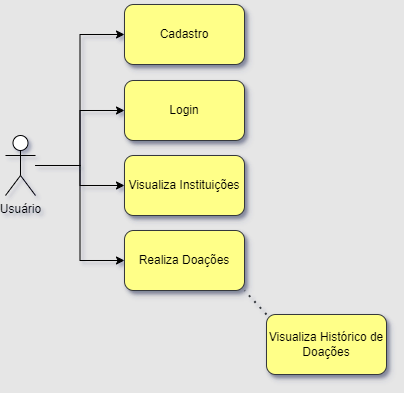

The diagram above was exported from draw.io. Its source (the exported page's mxGraphModel, read from the mxfile embedded in the PNG):
<mxGraphModel dx="1239" dy="846" grid="0" gridSize="10" guides="1" tooltips="1" connect="1" arrows="1" fold="1" page="0" pageScale="1" pageWidth="827" pageHeight="1169" background="#E6E6E6" math="0" shadow="1">
  <root>
    <mxCell id="0" />
    <mxCell id="1" parent="0" />
    <mxCell id="wuSlofvud--085sqZCVk-5" value="Login" style="rounded=1;whiteSpace=wrap;html=1;fillColor=#ffff88;strokeColor=#36393d;shadow=1;" parent="1" vertex="1">
      <mxGeometry x="116" y="-278" width="120" height="60" as="geometry" />
    </mxCell>
    <mxCell id="wuSlofvud--085sqZCVk-6" value="Visualiza Instituições" style="rounded=1;whiteSpace=wrap;html=1;fillColor=#ffff88;strokeColor=#36393d;shadow=1;" parent="1" vertex="1">
      <mxGeometry x="116" y="-203" width="120" height="60" as="geometry" />
    </mxCell>
    <mxCell id="wuSlofvud--085sqZCVk-7" value="Realiza Doações" style="rounded=1;whiteSpace=wrap;html=1;fillColor=#ffff88;strokeColor=#36393d;shadow=1;" parent="1" vertex="1">
      <mxGeometry x="116" y="-128" width="120" height="60" as="geometry" />
    </mxCell>
    <mxCell id="wuSlofvud--085sqZCVk-8" value="Visualiza Histórico de Doações" style="rounded=1;whiteSpace=wrap;html=1;fillColor=#ffff88;strokeColor=#36393d;shadow=1;" parent="1" vertex="1">
      <mxGeometry x="258" y="-44" width="120" height="60" as="geometry" />
    </mxCell>
    <mxCell id="wuSlofvud--085sqZCVk-10" value="" style="endArrow=none;dashed=1;html=1;dashPattern=1 3;strokeWidth=2;rounded=0;entryX=1;entryY=1;entryDx=0;entryDy=0;exitX=0;exitY=0;exitDx=0;exitDy=0;fillColor=#ffff88;strokeColor=#36393d;" parent="1" source="wuSlofvud--085sqZCVk-8" target="wuSlofvud--085sqZCVk-7" edge="1">
      <mxGeometry width="50" height="50" relative="1" as="geometry">
        <mxPoint x="-173" y="62" as="sourcePoint" />
        <mxPoint x="-123" y="12" as="targetPoint" />
      </mxGeometry>
    </mxCell>
    <mxCell id="wuSlofvud--085sqZCVk-11" value="Cadastro" style="rounded=1;whiteSpace=wrap;html=1;fillColor=#ffff88;strokeColor=#36393d;shadow=1;glass=0;" parent="1" vertex="1">
      <mxGeometry x="116" y="-354" width="120" height="60" as="geometry" />
    </mxCell>
    <mxCell id="wuSlofvud--085sqZCVk-19" style="edgeStyle=orthogonalEdgeStyle;rounded=0;orthogonalLoop=1;jettySize=auto;html=1;entryX=0;entryY=0.5;entryDx=0;entryDy=0;" parent="1" source="wuSlofvud--085sqZCVk-12" target="wuSlofvud--085sqZCVk-11" edge="1">
      <mxGeometry relative="1" as="geometry" />
    </mxCell>
    <mxCell id="wuSlofvud--085sqZCVk-20" style="edgeStyle=orthogonalEdgeStyle;rounded=0;orthogonalLoop=1;jettySize=auto;html=1;" parent="1" source="wuSlofvud--085sqZCVk-12" target="wuSlofvud--085sqZCVk-5" edge="1">
      <mxGeometry relative="1" as="geometry" />
    </mxCell>
    <mxCell id="wuSlofvud--085sqZCVk-21" style="edgeStyle=orthogonalEdgeStyle;rounded=0;orthogonalLoop=1;jettySize=auto;html=1;" parent="1" source="wuSlofvud--085sqZCVk-12" target="wuSlofvud--085sqZCVk-6" edge="1">
      <mxGeometry relative="1" as="geometry" />
    </mxCell>
    <mxCell id="wuSlofvud--085sqZCVk-22" style="edgeStyle=orthogonalEdgeStyle;rounded=0;orthogonalLoop=1;jettySize=auto;html=1;entryX=0;entryY=0.5;entryDx=0;entryDy=0;" parent="1" source="wuSlofvud--085sqZCVk-12" target="wuSlofvud--085sqZCVk-7" edge="1">
      <mxGeometry relative="1" as="geometry" />
    </mxCell>
    <mxCell id="wuSlofvud--085sqZCVk-12" value="Usuário" style="shape=umlActor;verticalLabelPosition=bottom;verticalAlign=top;html=1;outlineConnect=0;" parent="1" vertex="1">
      <mxGeometry x="-3" y="-223" width="30" height="60" as="geometry" />
    </mxCell>
  </root>
</mxGraphModel>